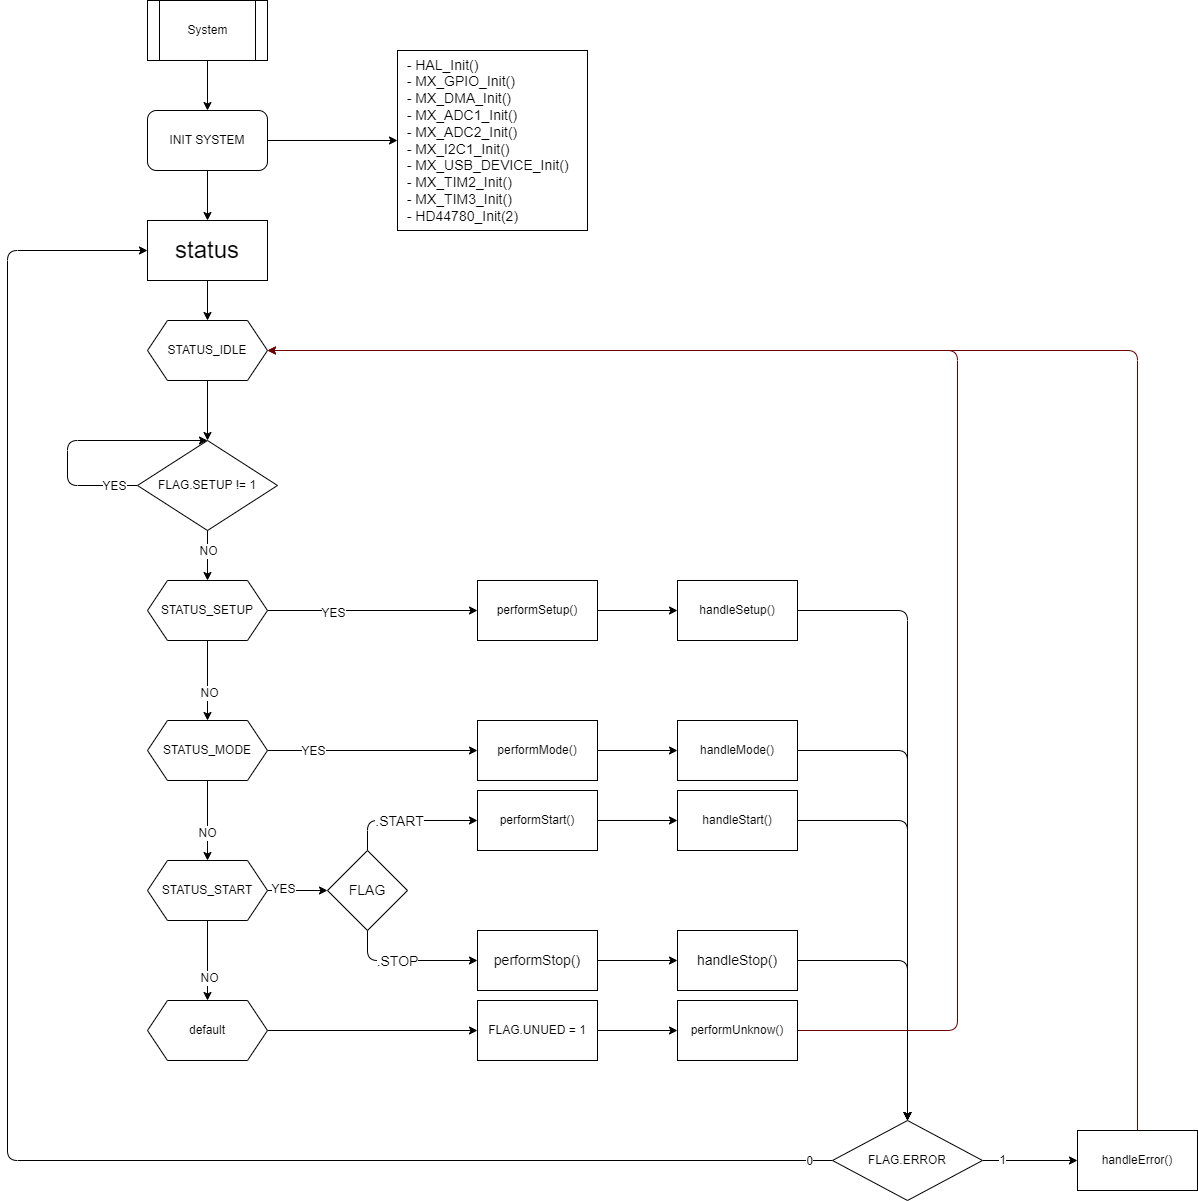

The diagram above was exported from draw.io. Its source (the exported page's mxGraphModel, read from the mxfile embedded in the PNG):
<mxGraphModel dx="2287" dy="1312" grid="1" gridSize="10" guides="1" tooltips="1" connect="1" arrows="1" fold="1" page="1" pageScale="1" pageWidth="1200" pageHeight="1600" math="0" shadow="0">
  <root>
    <mxCell id="0" />
    <mxCell id="1" parent="0" />
    <mxCell id="4" value="" style="edgeStyle=none;html=1;entryX=0.5;entryY=0;entryDx=0;entryDy=0;" parent="1" source="2" target="73" edge="1">
      <mxGeometry relative="1" as="geometry">
        <mxPoint x="389.9999999999998" y="110" as="targetPoint" />
      </mxGeometry>
    </mxCell>
    <mxCell id="2" value="System" style="shape=process;whiteSpace=wrap;html=1;backgroundOutline=1;" parent="1" vertex="1">
      <mxGeometry x="150" y="10" width="120" height="60" as="geometry" />
    </mxCell>
    <mxCell id="6" value="" style="edgeStyle=none;html=1;fontSize=24;entryX=0.5;entryY=0;entryDx=0;entryDy=0;" parent="1" source="3" target="78" edge="1">
      <mxGeometry relative="1" as="geometry">
        <mxPoint x="209.99999999999977" y="330" as="targetPoint" />
      </mxGeometry>
    </mxCell>
    <mxCell id="3" value="&lt;font style=&quot;font-size: 24px;&quot;&gt;status&lt;/font&gt;" style="whiteSpace=wrap;html=1;" parent="1" vertex="1">
      <mxGeometry x="150" y="230" width="120" height="60" as="geometry" />
    </mxCell>
    <mxCell id="8" value="" style="edgeStyle=none;html=1;fontSize=24;exitX=0.5;exitY=1;exitDx=0;exitDy=0;entryX=0.5;entryY=0;entryDx=0;entryDy=0;" parent="1" source="42" target="43" edge="1">
      <mxGeometry relative="1" as="geometry">
        <mxPoint x="210" y="650" as="sourcePoint" />
        <mxPoint x="210" y="730" as="targetPoint" />
      </mxGeometry>
    </mxCell>
    <mxCell id="11" value="NO" style="edgeLabel;html=1;align=center;verticalAlign=middle;resizable=0;points=[];fontSize=12;" parent="8" vertex="1" connectable="0">
      <mxGeometry x="0.275" y="1" relative="1" as="geometry">
        <mxPoint as="offset" />
      </mxGeometry>
    </mxCell>
    <mxCell id="14" value="" style="edgeStyle=none;html=1;fontSize=12;exitX=1;exitY=0.5;exitDx=0;exitDy=0;" parent="1" source="42" target="13" edge="1">
      <mxGeometry relative="1" as="geometry">
        <mxPoint x="270" y="620" as="sourcePoint" />
      </mxGeometry>
    </mxCell>
    <mxCell id="15" value="YES" style="edgeLabel;html=1;align=center;verticalAlign=middle;resizable=0;points=[];fontSize=12;" parent="14" vertex="1" connectable="0">
      <mxGeometry x="-0.375" y="-2" relative="1" as="geometry">
        <mxPoint as="offset" />
      </mxGeometry>
    </mxCell>
    <mxCell id="10" value="" style="edgeStyle=none;html=1;fontSize=24;exitX=0.5;exitY=1;exitDx=0;exitDy=0;entryX=0.5;entryY=0;entryDx=0;entryDy=0;" parent="1" source="43" target="44" edge="1">
      <mxGeometry relative="1" as="geometry">
        <mxPoint x="210" y="790" as="sourcePoint" />
        <mxPoint x="210" y="870" as="targetPoint" />
      </mxGeometry>
    </mxCell>
    <mxCell id="12" value="NO" style="edgeLabel;html=1;align=center;verticalAlign=middle;resizable=0;points=[];fontSize=12;" parent="10" vertex="1" connectable="0">
      <mxGeometry x="0.3" y="-1" relative="1" as="geometry">
        <mxPoint as="offset" />
      </mxGeometry>
    </mxCell>
    <mxCell id="17" value="" style="edgeStyle=none;html=1;fontSize=12;exitX=1;exitY=0.5;exitDx=0;exitDy=0;" parent="1" source="43" target="16" edge="1">
      <mxGeometry relative="1" as="geometry">
        <mxPoint x="270" y="760" as="sourcePoint" />
      </mxGeometry>
    </mxCell>
    <mxCell id="18" value="YES" style="edgeLabel;html=1;align=center;verticalAlign=middle;resizable=0;points=[];fontSize=12;" parent="17" vertex="1" connectable="0">
      <mxGeometry x="-0.625" y="-2" relative="1" as="geometry">
        <mxPoint x="5" y="-2" as="offset" />
      </mxGeometry>
    </mxCell>
    <mxCell id="20" value="" style="edgeStyle=none;html=1;fontSize=12;exitX=1;exitY=0.5;exitDx=0;exitDy=0;entryX=0;entryY=0.5;entryDx=0;entryDy=0;" parent="1" source="44" target="97" edge="1">
      <mxGeometry relative="1" as="geometry">
        <mxPoint x="270" y="900" as="sourcePoint" />
        <mxPoint x="290" y="930" as="targetPoint" />
      </mxGeometry>
    </mxCell>
    <mxCell id="21" value="YES" style="edgeLabel;html=1;align=center;verticalAlign=middle;resizable=0;points=[];fontSize=12;" parent="20" vertex="1" connectable="0">
      <mxGeometry x="-0.5" y="2" relative="1" as="geometry">
        <mxPoint as="offset" />
      </mxGeometry>
    </mxCell>
    <mxCell id="34" value="" style="edgeStyle=none;html=1;fontSize=12;exitX=0.5;exitY=1;exitDx=0;exitDy=0;entryX=0.5;entryY=0;entryDx=0;entryDy=0;" parent="1" source="44" target="45" edge="1">
      <mxGeometry relative="1" as="geometry">
        <mxPoint x="210" y="930" as="sourcePoint" />
        <mxPoint x="210" y="1010" as="targetPoint" />
      </mxGeometry>
    </mxCell>
    <mxCell id="35" value="NO" style="edgeLabel;html=1;align=center;verticalAlign=middle;resizable=0;points=[];fontSize=12;" parent="34" vertex="1" connectable="0">
      <mxGeometry x="0.4" y="1" relative="1" as="geometry">
        <mxPoint as="offset" />
      </mxGeometry>
    </mxCell>
    <mxCell id="49" value="" style="edgeStyle=none;html=1;fontSize=12;" parent="1" source="13" target="48" edge="1">
      <mxGeometry relative="1" as="geometry" />
    </mxCell>
    <mxCell id="13" value="performSetup()" style="whiteSpace=wrap;html=1;" parent="1" vertex="1">
      <mxGeometry x="480" y="590" width="120" height="60" as="geometry" />
    </mxCell>
    <mxCell id="41" value="" style="edgeStyle=none;html=1;fontSize=12;" parent="1" source="16" target="40" edge="1">
      <mxGeometry relative="1" as="geometry" />
    </mxCell>
    <mxCell id="16" value="performMode()" style="whiteSpace=wrap;html=1;" parent="1" vertex="1">
      <mxGeometry x="480" y="730" width="120" height="60" as="geometry" />
    </mxCell>
    <mxCell id="47" value="" style="edgeStyle=none;html=1;fontSize=12;" parent="1" source="19" target="46" edge="1">
      <mxGeometry relative="1" as="geometry" />
    </mxCell>
    <mxCell id="19" value="performStart()" style="whiteSpace=wrap;html=1;" parent="1" vertex="1">
      <mxGeometry x="480" y="800" width="120" height="60" as="geometry" />
    </mxCell>
    <mxCell id="28" style="edgeStyle=none;html=1;exitX=0.5;exitY=1;exitDx=0;exitDy=0;entryX=0.5;entryY=0;entryDx=0;entryDy=0;fontSize=12;" parent="1" source="78" target="27" edge="1">
      <mxGeometry relative="1" as="geometry">
        <mxPoint x="209.99999999999977" y="390" as="sourcePoint" />
      </mxGeometry>
    </mxCell>
    <mxCell id="29" style="edgeStyle=none;html=1;exitX=0;exitY=0.5;exitDx=0;exitDy=0;entryX=0.5;entryY=0;entryDx=0;entryDy=0;fontSize=12;" parent="1" source="27" target="27" edge="1">
      <mxGeometry relative="1" as="geometry">
        <mxPoint x="149.99999999999977" y="360" as="targetPoint" />
        <Array as="points">
          <mxPoint x="70" y="495" />
          <mxPoint x="70" y="450" />
        </Array>
      </mxGeometry>
    </mxCell>
    <mxCell id="30" value="YES" style="edgeLabel;html=1;align=center;verticalAlign=middle;resizable=0;points=[];fontSize=12;" parent="29" vertex="1" connectable="0">
      <mxGeometry x="-0.6561" relative="1" as="geometry">
        <mxPoint x="19" as="offset" />
      </mxGeometry>
    </mxCell>
    <mxCell id="31" style="edgeStyle=none;html=1;exitX=0.5;exitY=1;exitDx=0;exitDy=0;entryX=0.5;entryY=0;entryDx=0;entryDy=0;fontSize=12;" parent="1" source="27" target="42" edge="1">
      <mxGeometry relative="1" as="geometry">
        <mxPoint x="210" y="590" as="targetPoint" />
      </mxGeometry>
    </mxCell>
    <mxCell id="32" value="NO" style="edgeLabel;html=1;align=center;verticalAlign=middle;resizable=0;points=[];fontSize=12;" parent="31" vertex="1" connectable="0">
      <mxGeometry x="-0.4824" y="1" relative="1" as="geometry">
        <mxPoint x="-1" y="7" as="offset" />
      </mxGeometry>
    </mxCell>
    <mxCell id="27" value="FLAG.SETUP != 1" style="rhombus;whiteSpace=wrap;html=1;fontSize=12;" parent="1" vertex="1">
      <mxGeometry x="140" y="450" width="140" height="90" as="geometry" />
    </mxCell>
    <mxCell id="59" style="edgeStyle=none;html=1;exitX=1;exitY=0.5;exitDx=0;exitDy=0;fontSize=12;entryX=0.5;entryY=0;entryDx=0;entryDy=0;" parent="1" source="40" target="51" edge="1">
      <mxGeometry relative="1" as="geometry">
        <mxPoint x="905" y="760.4705882352941" as="targetPoint" />
        <mxPoint x="650" y="760" as="sourcePoint" />
        <Array as="points">
          <mxPoint x="910" y="760" />
        </Array>
      </mxGeometry>
    </mxCell>
    <mxCell id="40" value="handleMode()" style="whiteSpace=wrap;html=1;" parent="1" vertex="1">
      <mxGeometry x="680" y="730" width="120" height="60" as="geometry" />
    </mxCell>
    <mxCell id="42" value="STATUS_SETUP" style="shape=hexagon;perimeter=hexagonPerimeter2;whiteSpace=wrap;html=1;fixedSize=1;fontSize=12;" parent="1" vertex="1">
      <mxGeometry x="150" y="590" width="120" height="60" as="geometry" />
    </mxCell>
    <mxCell id="43" value="STATUS_MODE" style="shape=hexagon;perimeter=hexagonPerimeter2;whiteSpace=wrap;html=1;fixedSize=1;fontSize=12;" parent="1" vertex="1">
      <mxGeometry x="150" y="730" width="120" height="60" as="geometry" />
    </mxCell>
    <mxCell id="44" value="STATUS_START" style="shape=hexagon;perimeter=hexagonPerimeter2;whiteSpace=wrap;html=1;fixedSize=1;fontSize=12;" parent="1" vertex="1">
      <mxGeometry x="150" y="870" width="120" height="60" as="geometry" />
    </mxCell>
    <mxCell id="54" style="edgeStyle=none;html=1;exitX=1;exitY=0.5;exitDx=0;exitDy=0;entryX=0;entryY=0.5;entryDx=0;entryDy=0;fontSize=12;" parent="1" source="45" target="53" edge="1">
      <mxGeometry relative="1" as="geometry" />
    </mxCell>
    <mxCell id="45" value="default" style="shape=hexagon;perimeter=hexagonPerimeter2;whiteSpace=wrap;html=1;fixedSize=1;fontSize=12;" parent="1" vertex="1">
      <mxGeometry x="150" y="1010" width="120" height="60" as="geometry" />
    </mxCell>
    <mxCell id="60" style="edgeStyle=none;html=1;exitX=1;exitY=0.5;exitDx=0;exitDy=0;entryX=0.5;entryY=0;entryDx=0;entryDy=0;fontSize=12;" parent="1" source="46" target="51" edge="1">
      <mxGeometry relative="1" as="geometry">
        <mxPoint x="650" y="830.0000000000005" as="sourcePoint" />
        <Array as="points">
          <mxPoint x="910" y="830" />
          <mxPoint x="910" y="900" />
        </Array>
      </mxGeometry>
    </mxCell>
    <mxCell id="46" value="handleStart()" style="whiteSpace=wrap;html=1;" parent="1" vertex="1">
      <mxGeometry x="680" y="800" width="120" height="60" as="geometry" />
    </mxCell>
    <mxCell id="58" style="edgeStyle=none;html=1;exitX=1;exitY=0.5;exitDx=0;exitDy=0;entryX=0.5;entryY=0;entryDx=0;entryDy=0;fontSize=12;" parent="1" source="48" target="51" edge="1">
      <mxGeometry relative="1" as="geometry">
        <mxPoint x="650" y="620" as="sourcePoint" />
        <Array as="points">
          <mxPoint x="910" y="620" />
        </Array>
      </mxGeometry>
    </mxCell>
    <mxCell id="48" value="handleSetup()" style="whiteSpace=wrap;html=1;" parent="1" vertex="1">
      <mxGeometry x="680" y="590" width="120" height="60" as="geometry" />
    </mxCell>
    <mxCell id="62" value="1" style="edgeStyle=none;html=1;fontSize=12;" parent="1" source="51" target="61" edge="1">
      <mxGeometry x="-0.5789" relative="1" as="geometry">
        <mxPoint as="offset" />
      </mxGeometry>
    </mxCell>
    <mxCell id="67" style="edgeStyle=none;html=1;exitX=0;exitY=0.5;exitDx=0;exitDy=0;entryX=0;entryY=0.5;entryDx=0;entryDy=0;fontSize=12;" parent="1" source="51" target="3" edge="1">
      <mxGeometry relative="1" as="geometry">
        <Array as="points">
          <mxPoint x="10" y="1170" />
          <mxPoint x="10" y="260" />
        </Array>
      </mxGeometry>
    </mxCell>
    <mxCell id="69" value="0" style="edgeLabel;html=1;align=center;verticalAlign=middle;resizable=0;points=[];fontSize=12;" parent="67" vertex="1" connectable="0">
      <mxGeometry x="-0.9668" y="-4" relative="1" as="geometry">
        <mxPoint x="8" y="4" as="offset" />
      </mxGeometry>
    </mxCell>
    <mxCell id="51" value="FLAG.ERROR" style="rhombus;whiteSpace=wrap;html=1;fontSize=12;" parent="1" vertex="1">
      <mxGeometry x="835" y="1130" width="150" height="80" as="geometry" />
    </mxCell>
    <mxCell id="56" value="" style="edgeStyle=none;html=1;fontSize=12;" parent="1" source="53" target="55" edge="1">
      <mxGeometry relative="1" as="geometry" />
    </mxCell>
    <mxCell id="53" value="FLAG.UNUED = 1" style="whiteSpace=wrap;html=1;fontSize=12;" parent="1" vertex="1">
      <mxGeometry x="480" y="1010" width="120" height="60" as="geometry" />
    </mxCell>
    <mxCell id="57" style="edgeStyle=none;html=1;exitX=1;exitY=0.5;exitDx=0;exitDy=0;fontSize=12;entryX=1;entryY=0.5;entryDx=0;entryDy=0;fillColor=#a20025;strokeColor=#6F0000;" parent="1" source="55" edge="1">
      <mxGeometry relative="1" as="geometry">
        <mxPoint x="269.9999999999998" y="360" as="targetPoint" />
        <Array as="points">
          <mxPoint x="960" y="1040" />
          <mxPoint x="960" y="360" />
        </Array>
      </mxGeometry>
    </mxCell>
    <mxCell id="55" value="performUnknow()" style="whiteSpace=wrap;html=1;" parent="1" vertex="1">
      <mxGeometry x="680" y="1010" width="120" height="60" as="geometry" />
    </mxCell>
    <mxCell id="63" style="edgeStyle=none;html=1;exitX=0.5;exitY=0;exitDx=0;exitDy=0;entryX=1;entryY=0.5;entryDx=0;entryDy=0;fontSize=12;fillColor=#a20025;strokeColor=#6F0000;" parent="1" source="61" target="78" edge="1">
      <mxGeometry relative="1" as="geometry">
        <mxPoint x="269.9999999999998" y="360" as="targetPoint" />
        <Array as="points">
          <mxPoint x="1140" y="360" />
        </Array>
      </mxGeometry>
    </mxCell>
    <mxCell id="61" value="handleError()" style="whiteSpace=wrap;html=1;" parent="1" vertex="1">
      <mxGeometry x="1080" y="1140" width="120" height="60" as="geometry" />
    </mxCell>
    <mxCell id="74" style="edgeStyle=none;html=1;exitX=0.5;exitY=1;exitDx=0;exitDy=0;entryX=0.5;entryY=0;entryDx=0;entryDy=0;fontSize=12;" parent="1" source="73" target="3" edge="1">
      <mxGeometry relative="1" as="geometry" />
    </mxCell>
    <mxCell id="76" value="" style="edgeStyle=none;html=1;fontSize=12;entryX=0;entryY=0.5;entryDx=0;entryDy=0;" parent="1" source="73" target="77" edge="1">
      <mxGeometry relative="1" as="geometry">
        <mxPoint x="349.9999999999998" y="150" as="targetPoint" />
      </mxGeometry>
    </mxCell>
    <mxCell id="73" value="INIT SYSTEM" style="rounded=1;whiteSpace=wrap;html=1;fontSize=12;" parent="1" vertex="1">
      <mxGeometry x="150" y="120" width="120" height="60" as="geometry" />
    </mxCell>
    <mxCell id="77" value="&lt;font style=&quot;font-size: 14px;&quot;&gt;&amp;nbsp; -&amp;nbsp;HAL_Init()&lt;br&gt;&lt;/font&gt;&lt;div style=&quot;font-size: 14px;&quot;&gt;&lt;font style=&quot;font-size: 14px;&quot;&gt;&amp;nbsp; - MX_GPIO_Init()&lt;/font&gt;&lt;/div&gt;&lt;div style=&quot;font-size: 14px;&quot;&gt;&lt;font style=&quot;font-size: 14px;&quot;&gt;&amp;nbsp; - MX_DMA_Init()&lt;/font&gt;&lt;/div&gt;&lt;div style=&quot;font-size: 14px;&quot;&gt;&lt;font style=&quot;font-size: 14px;&quot;&gt;&amp;nbsp; - MX_ADC1_Init()&lt;/font&gt;&lt;/div&gt;&lt;div style=&quot;font-size: 14px;&quot;&gt;&lt;font style=&quot;font-size: 14px;&quot;&gt;&amp;nbsp; - MX_ADC2_Init()&lt;/font&gt;&lt;/div&gt;&lt;div style=&quot;font-size: 14px;&quot;&gt;&lt;font style=&quot;font-size: 14px;&quot;&gt;&amp;nbsp; - MX_I2C1_Init()&lt;/font&gt;&lt;/div&gt;&lt;div style=&quot;font-size: 14px;&quot;&gt;&lt;font style=&quot;font-size: 14px;&quot;&gt;&amp;nbsp; - MX_USB_DEVICE_Init()&lt;/font&gt;&lt;/div&gt;&lt;div style=&quot;font-size: 14px;&quot;&gt;&lt;font style=&quot;font-size: 14px;&quot;&gt;&amp;nbsp; - MX_TIM2_Init()&lt;/font&gt;&lt;/div&gt;&lt;div style=&quot;font-size: 14px;&quot;&gt;&lt;font style=&quot;font-size: 14px;&quot;&gt;&amp;nbsp; - MX_TIM3_Init()&lt;/font&gt;&lt;/div&gt;&lt;div style=&quot;font-size: 14px;&quot;&gt;&lt;font style=&quot;font-size: 14px;&quot;&gt;&amp;nbsp; - HD44780_Init(2)&lt;/font&gt;&lt;/div&gt;" style="rounded=0;whiteSpace=wrap;html=1;fontSize=12;align=left;" parent="1" vertex="1">
      <mxGeometry x="400" y="60" width="190" height="180" as="geometry" />
    </mxCell>
    <mxCell id="78" value="STATUS_IDLE" style="shape=hexagon;perimeter=hexagonPerimeter2;whiteSpace=wrap;html=1;fixedSize=1;fontSize=12;" parent="1" vertex="1">
      <mxGeometry x="150" y="330" width="120" height="60" as="geometry" />
    </mxCell>
    <mxCell id="98" style="edgeStyle=none;html=1;exitX=0.5;exitY=0;exitDx=0;exitDy=0;entryX=0;entryY=0.5;entryDx=0;entryDy=0;fontSize=14;" parent="1" source="97" target="19" edge="1">
      <mxGeometry relative="1" as="geometry">
        <Array as="points">
          <mxPoint x="370" y="830" />
        </Array>
      </mxGeometry>
    </mxCell>
    <mxCell id="102" value=".START" style="edgeLabel;html=1;align=center;verticalAlign=middle;resizable=0;points=[];fontSize=14;" parent="98" vertex="1" connectable="0">
      <mxGeometry x="-0.2245" relative="1" as="geometry">
        <mxPoint x="6" as="offset" />
      </mxGeometry>
    </mxCell>
    <mxCell id="100" value="" style="edgeStyle=none;html=1;fontSize=14;exitX=0.5;exitY=1;exitDx=0;exitDy=0;" parent="1" source="97" target="99" edge="1">
      <mxGeometry relative="1" as="geometry">
        <Array as="points">
          <mxPoint x="370" y="970" />
        </Array>
      </mxGeometry>
    </mxCell>
    <mxCell id="101" value=".STOP" style="edgeLabel;html=1;align=center;verticalAlign=middle;resizable=0;points=[];fontSize=14;" parent="100" vertex="1" connectable="0">
      <mxGeometry x="-0.1633" y="-3" relative="1" as="geometry">
        <mxPoint x="1" y="-3" as="offset" />
      </mxGeometry>
    </mxCell>
    <mxCell id="97" value="FLAG" style="rhombus;whiteSpace=wrap;html=1;fontSize=14;" parent="1" vertex="1">
      <mxGeometry x="330" y="860" width="80" height="80" as="geometry" />
    </mxCell>
    <mxCell id="104" value="" style="edgeStyle=none;html=1;fontSize=14;" parent="1" source="99" target="103" edge="1">
      <mxGeometry relative="1" as="geometry" />
    </mxCell>
    <mxCell id="99" value="performStop()" style="whiteSpace=wrap;html=1;fontSize=14;" parent="1" vertex="1">
      <mxGeometry x="480" y="940" width="120" height="60" as="geometry" />
    </mxCell>
    <mxCell id="105" style="edgeStyle=none;html=1;exitX=1;exitY=0.5;exitDx=0;exitDy=0;entryX=0.5;entryY=0;entryDx=0;entryDy=0;fontSize=14;" parent="1" source="103" target="51" edge="1">
      <mxGeometry relative="1" as="geometry">
        <mxPoint x="650" y="969.9999999999995" as="sourcePoint" />
        <Array as="points">
          <mxPoint x="910" y="970" />
        </Array>
      </mxGeometry>
    </mxCell>
    <mxCell id="103" value="handleStop()" style="whiteSpace=wrap;html=1;fontSize=14;" parent="1" vertex="1">
      <mxGeometry x="680" y="940" width="120" height="60" as="geometry" />
    </mxCell>
  </root>
</mxGraphModel>